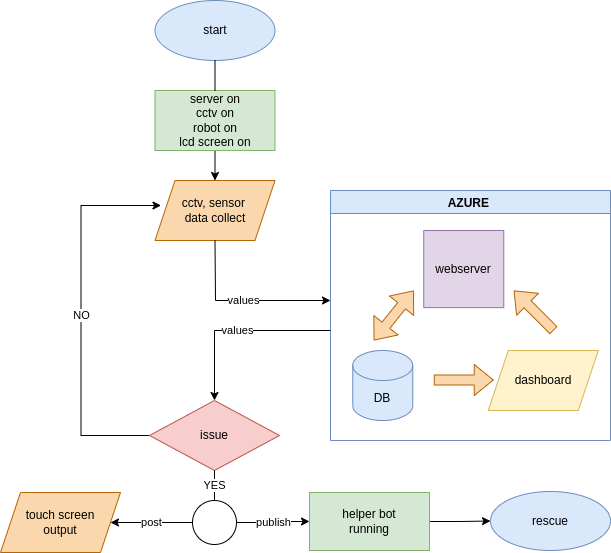

The diagram above was exported from draw.io. Its source (the exported page's mxGraphModel, read from the mxfile embedded in the PNG):
<mxGraphModel dx="623" dy="621" grid="1" gridSize="10" guides="1" tooltips="1" connect="1" arrows="1" fold="1" page="1" pageScale="1" pageWidth="827" pageHeight="1169" math="0" shadow="0">
  <root>
    <mxCell id="0" />
    <mxCell id="1" parent="0" />
    <mxCell id="CxnB1G6gg4tAIJc23wTe-1" value="start" style="ellipse;whiteSpace=wrap;html=1;fillColor=#dae8fc;strokeColor=#6c8ebf;" parent="1" vertex="1">
      <mxGeometry x="194.5" y="10" width="120" height="60" as="geometry" />
    </mxCell>
    <mxCell id="O7mxV3iCrO-7HsrWnF7X-1" style="edgeStyle=orthogonalEdgeStyle;rounded=0;orthogonalLoop=1;jettySize=auto;html=1;exitX=0.5;exitY=1;exitDx=0;exitDy=0;entryX=0.5;entryY=0;entryDx=0;entryDy=0;" edge="1" parent="1" source="CxnB1G6gg4tAIJc23wTe-2" target="CxnB1G6gg4tAIJc23wTe-14">
      <mxGeometry relative="1" as="geometry" />
    </mxCell>
    <mxCell id="CxnB1G6gg4tAIJc23wTe-2" value="server on&lt;br&gt;cctv on&lt;br&gt;robot on&lt;br&gt;lcd screen on" style="rounded=0;whiteSpace=wrap;html=1;fillColor=#d5e8d4;strokeColor=#82b366;" parent="1" vertex="1">
      <mxGeometry x="194.5" y="100" width="120" height="60" as="geometry" />
    </mxCell>
    <mxCell id="CxnB1G6gg4tAIJc23wTe-7" value="" style="endArrow=none;html=1;rounded=0;entryX=0.5;entryY=1;entryDx=0;entryDy=0;exitX=0.5;exitY=0;exitDx=0;exitDy=0;" parent="1" source="CxnB1G6gg4tAIJc23wTe-2" target="CxnB1G6gg4tAIJc23wTe-1" edge="1">
      <mxGeometry width="50" height="50" relative="1" as="geometry">
        <mxPoint x="230.5" y="110" as="sourcePoint" />
        <mxPoint x="280.5" y="60" as="targetPoint" />
      </mxGeometry>
    </mxCell>
    <mxCell id="CxnB1G6gg4tAIJc23wTe-12" value="NO" style="edgeStyle=orthogonalEdgeStyle;rounded=0;orthogonalLoop=1;jettySize=auto;html=1;exitX=0;exitY=0.5;exitDx=0;exitDy=0;" parent="1" source="CxnB1G6gg4tAIJc23wTe-9" edge="1">
      <mxGeometry relative="1" as="geometry">
        <mxPoint x="200.5" y="215" as="targetPoint" />
        <Array as="points">
          <mxPoint x="120.5" y="445" />
          <mxPoint x="120.5" y="215" />
        </Array>
      </mxGeometry>
    </mxCell>
    <mxCell id="CxnB1G6gg4tAIJc23wTe-9" value="issue" style="rhombus;whiteSpace=wrap;html=1;fillColor=#f8cecc;strokeColor=#b85450;" parent="1" vertex="1">
      <mxGeometry x="189" y="410" width="130" height="70" as="geometry" />
    </mxCell>
    <mxCell id="CxnB1G6gg4tAIJc23wTe-14" value="cctv, sensor &lt;br&gt;data collect" style="shape=parallelogram;perimeter=parallelogramPerimeter;whiteSpace=wrap;html=1;fixedSize=1;fillColor=#fad7ac;strokeColor=#b46504;" parent="1" vertex="1">
      <mxGeometry x="194.5" y="190" width="120" height="60" as="geometry" />
    </mxCell>
    <mxCell id="CxnB1G6gg4tAIJc23wTe-83" style="edgeStyle=orthogonalEdgeStyle;rounded=0;orthogonalLoop=1;jettySize=auto;html=1;entryX=0;entryY=0.5;entryDx=0;entryDy=0;" parent="1" source="CxnB1G6gg4tAIJc23wTe-41" target="CxnB1G6gg4tAIJc23wTe-80" edge="1">
      <mxGeometry relative="1" as="geometry" />
    </mxCell>
    <mxCell id="CxnB1G6gg4tAIJc23wTe-41" value="helper bot&lt;br&gt;running" style="rounded=0;whiteSpace=wrap;html=1;fillColor=#d5e8d4;strokeColor=#82b366;" parent="1" vertex="1">
      <mxGeometry x="349" y="502" width="120" height="58" as="geometry" />
    </mxCell>
    <mxCell id="CxnB1G6gg4tAIJc23wTe-42" value="touch screen&lt;br&gt;output" style="shape=parallelogram;perimeter=parallelogramPerimeter;whiteSpace=wrap;html=1;fixedSize=1;fillColor=#fad7ac;strokeColor=#b46504;" parent="1" vertex="1">
      <mxGeometry x="40" y="502" width="120" height="60" as="geometry" />
    </mxCell>
    <mxCell id="CxnB1G6gg4tAIJc23wTe-48" value="post" style="edgeStyle=orthogonalEdgeStyle;rounded=0;orthogonalLoop=1;jettySize=auto;html=1;exitX=0;exitY=0.5;exitDx=0;exitDy=0;" parent="1" source="CxnB1G6gg4tAIJc23wTe-46" target="CxnB1G6gg4tAIJc23wTe-42" edge="1">
      <mxGeometry relative="1" as="geometry" />
    </mxCell>
    <mxCell id="CxnB1G6gg4tAIJc23wTe-49" value="publish" style="edgeStyle=orthogonalEdgeStyle;rounded=0;orthogonalLoop=1;jettySize=auto;html=1;exitX=1;exitY=0.5;exitDx=0;exitDy=0;entryX=0;entryY=0.5;entryDx=0;entryDy=0;" parent="1" source="CxnB1G6gg4tAIJc23wTe-46" target="CxnB1G6gg4tAIJc23wTe-41" edge="1">
      <mxGeometry relative="1" as="geometry" />
    </mxCell>
    <mxCell id="CxnB1G6gg4tAIJc23wTe-46" value="" style="ellipse;whiteSpace=wrap;html=1;aspect=fixed;" parent="1" vertex="1">
      <mxGeometry x="232" y="510" width="44" height="44" as="geometry" />
    </mxCell>
    <mxCell id="CxnB1G6gg4tAIJc23wTe-47" value="YES" style="endArrow=none;html=1;rounded=0;entryX=0.5;entryY=1;entryDx=0;entryDy=0;exitX=0.5;exitY=0;exitDx=0;exitDy=0;" parent="1" source="CxnB1G6gg4tAIJc23wTe-46" target="CxnB1G6gg4tAIJc23wTe-9" edge="1">
      <mxGeometry width="50" height="50" relative="1" as="geometry">
        <mxPoint x="230" y="520" as="sourcePoint" />
        <mxPoint x="280" y="470" as="targetPoint" />
      </mxGeometry>
    </mxCell>
    <mxCell id="CxnB1G6gg4tAIJc23wTe-57" value="AZURE " style="swimlane;fillColor=#dae8fc;strokeColor=#6c8ebf;" parent="1" vertex="1">
      <mxGeometry x="370" y="200" width="280" height="250" as="geometry" />
    </mxCell>
    <mxCell id="CxnB1G6gg4tAIJc23wTe-15" value="webserver" style="rounded=0;whiteSpace=wrap;html=1;fillColor=#e1d5e7;strokeColor=#9673a6;" parent="CxnB1G6gg4tAIJc23wTe-57" vertex="1">
      <mxGeometry x="93.25" y="40" width="80" height="77.14" as="geometry" />
    </mxCell>
    <mxCell id="CxnB1G6gg4tAIJc23wTe-66" value="dashboard" style="shape=parallelogram;perimeter=parallelogramPerimeter;whiteSpace=wrap;html=1;fixedSize=1;fillColor=#fff2cc;strokeColor=#d6b656;" parent="CxnB1G6gg4tAIJc23wTe-57" vertex="1">
      <mxGeometry x="157.75" y="160" width="110" height="60" as="geometry" />
    </mxCell>
    <mxCell id="CxnB1G6gg4tAIJc23wTe-74" value="" style="shape=flexArrow;endArrow=classic;html=1;rounded=0;fillColor=#fad7ac;strokeColor=#b46504;" parent="CxnB1G6gg4tAIJc23wTe-57" edge="1">
      <mxGeometry width="50" height="50" relative="1" as="geometry">
        <mxPoint x="223.25" y="140" as="sourcePoint" />
        <mxPoint x="183.25" y="100" as="targetPoint" />
      </mxGeometry>
    </mxCell>
    <mxCell id="CxnB1G6gg4tAIJc23wTe-73" value="" style="shape=flexArrow;endArrow=classic;html=1;rounded=0;fillColor=#fad7ac;strokeColor=#b46504;" parent="CxnB1G6gg4tAIJc23wTe-57" edge="1">
      <mxGeometry width="50" height="50" relative="1" as="geometry">
        <mxPoint x="103.25" y="189.5" as="sourcePoint" />
        <mxPoint x="163.25" y="189.5" as="targetPoint" />
      </mxGeometry>
    </mxCell>
    <mxCell id="CxnB1G6gg4tAIJc23wTe-76" value="DB" style="shape=cylinder3;whiteSpace=wrap;html=1;boundedLbl=1;backgroundOutline=1;size=15;fillColor=#dae8fc;strokeColor=#6c8ebf;" parent="CxnB1G6gg4tAIJc23wTe-57" vertex="1">
      <mxGeometry x="22.25" y="160" width="60" height="70" as="geometry" />
    </mxCell>
    <mxCell id="CxnB1G6gg4tAIJc23wTe-79" value="" style="shape=flexArrow;endArrow=classic;startArrow=classic;html=1;rounded=0;fillColor=#fad7ac;strokeColor=#b46504;" parent="CxnB1G6gg4tAIJc23wTe-57" edge="1">
      <mxGeometry width="100" height="100" relative="1" as="geometry">
        <mxPoint x="43.25" y="150" as="sourcePoint" />
        <mxPoint x="83.25" y="100" as="targetPoint" />
      </mxGeometry>
    </mxCell>
    <mxCell id="CxnB1G6gg4tAIJc23wTe-68" value="values" style="endArrow=classic;html=1;rounded=0;exitX=0.5;exitY=1;exitDx=0;exitDy=0;" parent="1" source="CxnB1G6gg4tAIJc23wTe-14" edge="1">
      <mxGeometry width="50" height="50" relative="1" as="geometry">
        <mxPoint x="250" y="310" as="sourcePoint" />
        <mxPoint x="370" y="310" as="targetPoint" />
        <Array as="points">
          <mxPoint x="255" y="310" />
        </Array>
      </mxGeometry>
    </mxCell>
    <mxCell id="CxnB1G6gg4tAIJc23wTe-69" value="values" style="endArrow=classic;html=1;rounded=0;entryX=0.5;entryY=0;entryDx=0;entryDy=0;" parent="1" target="CxnB1G6gg4tAIJc23wTe-9" edge="1">
      <mxGeometry width="50" height="50" relative="1" as="geometry">
        <mxPoint x="370" y="340" as="sourcePoint" />
        <mxPoint x="330" y="330" as="targetPoint" />
        <Array as="points">
          <mxPoint x="254" y="340" />
        </Array>
      </mxGeometry>
    </mxCell>
    <mxCell id="CxnB1G6gg4tAIJc23wTe-80" value="rescue" style="ellipse;whiteSpace=wrap;html=1;fillColor=#dae8fc;strokeColor=#6c8ebf;" parent="1" vertex="1">
      <mxGeometry x="530" y="501" width="120" height="59" as="geometry" />
    </mxCell>
  </root>
</mxGraphModel>